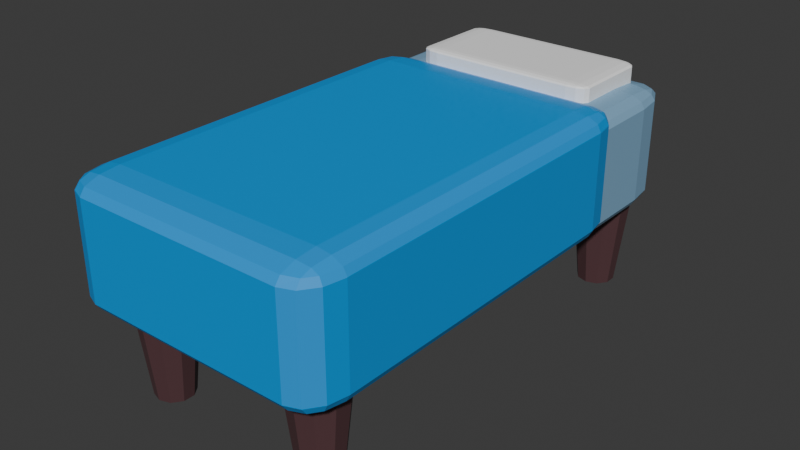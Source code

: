 # Source: hospitalbed.blend  (saved by Blender 5.0.119; exported with 4.5.12 LTS)
import bpy
from mathutils import Matrix  # noqa: F401  (used for matrix-valued properties, if any)

bpy.ops.wm.read_factory_settings(use_empty=True)
scene = bpy.context.scene
scene.name = 'Scene'

# ---- collections
col_collection = bpy.data.collections.new('Collection'); scene.collection.children.link(col_collection)

# ---- materials (node trees are filled in below, after node groups)
mat_material_002 = bpy.data.materials.new('Material.002')
mat_material_001 = bpy.data.materials.new('Material.001')
mat_material_003 = bpy.data.materials.new('Material.003')
mat_material_004 = bpy.data.materials.new('Material.004')

# ---- material node trees
mat_material_002.use_nodes = True; mat_material_002.node_tree.nodes.clear()
_N = mat_material_002.node_tree.nodes; _L = mat_material_002.node_tree.links
n0 = _N.new('ShaderNodeBsdfPrincipled'); n0.name = 'Principled BSDF'; n0.location = (-200, 100)
n0.inputs[0].default_value = (0.2282, 0.4209, 0.6049, 1.0)
n1 = _N.new('ShaderNodeOutputMaterial'); n1.name = 'Material Output'; n1.location = (200, 100)
_L.new(n0.outputs[0], n1.inputs[0])
n1.is_active_output = True
mat_material_001.use_nodes = True; mat_material_001.node_tree.nodes.clear()
_N = mat_material_001.node_tree.nodes; _L = mat_material_001.node_tree.links
n0 = _N.new('ShaderNodeBsdfPrincipled'); n0.name = 'Principled BSDF'; n0.location = (-200, 100)
n0.inputs[0].default_value = (0.007574, 0.3222, 0.8, 1.0)
n1 = _N.new('ShaderNodeOutputMaterial'); n1.name = 'Material Output'; n1.location = (200, 100)
_L.new(n0.outputs[0], n1.inputs[0])
n1.is_active_output = True
mat_material_003.use_nodes = True; mat_material_003.node_tree.nodes.clear()
_N = mat_material_003.node_tree.nodes; _L = mat_material_003.node_tree.links
n0 = _N.new('ShaderNodeBsdfPrincipled'); n0.name = 'Principled BSDF'; n0.location = (-200, 100)
n0.inputs[0].default_value = (1.0, 1.0, 1.0, 1.0)
n1 = _N.new('ShaderNodeOutputMaterial'); n1.name = 'Material Output'; n1.location = (200, 100)
_L.new(n0.outputs[0], n1.inputs[0])
n1.is_active_output = True
mat_material_004.use_nodes = True; mat_material_004.node_tree.nodes.clear()
_N = mat_material_004.node_tree.nodes; _L = mat_material_004.node_tree.links
n0 = _N.new('ShaderNodeBsdfPrincipled'); n0.name = 'Principled BSDF'; n0.location = (-200, 100)
n0.inputs[0].default_value = (0.09382, 0.04271, 0.04729, 1.0)
n1 = _N.new('ShaderNodeOutputMaterial'); n1.name = 'Material Output'; n1.location = (200, 100)
_L.new(n0.outputs[0], n1.inputs[0])
n1.is_active_output = True

# ---- world
world_world = bpy.data.worlds.new('World'); scene.world = world_world
world_world.use_nodes = True; world_world.node_tree.nodes.clear()
_N = world_world.node_tree.nodes; _L = world_world.node_tree.links
n0 = _N.new('ShaderNodeOutputWorld'); n0.name = 'World Output'; n0.location = (200, 100)
n1 = _N.new('ShaderNodeBackground'); n1.name = 'Background'; n1.location = (-200, 100)
n1.inputs[0].default_value = (0.05088, 0.05088, 0.05088, 1.0)
_L.new(n1.outputs[0], n0.inputs[0])
n0.is_active_output = True
world_world.color = (0.05088, 0.05088, 0.05088)
world_world.sun_shadow_jitter_overblur = 0.0

# ---- meshes
me_cube_001 = bpy.data.meshes.new('Cube.001')
me_cube_001.from_pydata([(-1.0, -1.0, -1.0), (-1.0, -1.0, 1.0), (-1.0, 1.0, -1.0), (-1.0, 1.0, 1.0), (1.0, -1.0, -1.0), (1.0, -1.0, 1.0), (1.0, 1.0, -1.0), (1.0, 1.0, 1.0)], [], [(0, 1, 3, 2), (2, 3, 7, 6), (6, 7, 5, 4), (4, 5, 1, 0), (2, 6, 4, 0), (7, 3, 1, 5)])
_uv = me_cube_001.uv_layers.new(name='UVMap')
_uv.uv.foreach_set('vector', [0.375, 0.0, 0.625, 0.0, 0.625, 0.25, 0.375, 0.25, 0.375, 0.25, 0.625, 0.25, 0.625, 0.5, 0.375, 0.5, 0.375, 0.5, 0.625, 0.5, 0.625, 0.75, 0.375, 0.75, 0.375, 0.75, 0.625, 0.75, 0.625, 1.0, 0.375, 1.0, 0.125, 0.5, 0.375, 0.5, 0.375, 0.75, 0.125, 0.75, 0.625, 0.5, 0.875, 0.5, 0.875, 0.75, 0.625, 0.75])
me_cube_001.materials.append(mat_material_002)
me_cube_001.update()
me_cube_002 = bpy.data.meshes.new('Cube.002')
me_cube_002.from_pydata([(-1.0, -1.0, -0.8316), (-1.0, -1.0, 1.0), (-1.0, 1.14, -0.8316), (-1.0, 1.14, 1.0), (1.0, -1.0, -0.8316), (1.0, -1.0, 1.0), (1.0, 1.14, -0.8316), (1.0, 1.14, 1.0)], [], [(0, 1, 3, 2), (2, 3, 7, 6), (6, 7, 5, 4), (4, 5, 1, 0), (2, 6, 4, 0), (7, 3, 1, 5)])
_uv = me_cube_002.uv_layers.new(name='UVMap')
_uv.uv.foreach_set('vector', [0.375, 0.0, 0.625, 0.0, 0.625, 0.25, 0.375, 0.25, 0.375, 0.25, 0.625, 0.25, 0.625, 0.5, 0.375, 0.5, 0.375, 0.5, 0.625, 0.5, 0.625, 0.75, 0.375, 0.75, 0.375, 0.75, 0.625, 0.75, 0.625, 1.0, 0.375, 1.0, 0.125, 0.5, 0.375, 0.5, 0.375, 0.75, 0.125, 0.75, 0.625, 0.5, 0.875, 0.5, 0.875, 0.75, 0.625, 0.75])
me_cube_002.materials.append(mat_material_001)
me_cube_002.update()
me_cube_003 = bpy.data.meshes.new('Cube.003')
me_cube_003.from_pydata([(-1.0, -1.0, -1.0), (-1.0, -1.0, 1.0), (-1.0, 1.14, -1.0), (-1.0, 1.14, 1.0), (1.0, -1.0, -1.0), (1.0, -1.0, 1.0), (1.0, 1.14, -1.0), (1.0, 1.14, 1.0)], [], [(0, 1, 3, 2), (2, 3, 7, 6), (6, 7, 5, 4), (4, 5, 1, 0), (2, 6, 4, 0), (7, 3, 1, 5)])
_uv = me_cube_003.uv_layers.new(name='UVMap')
_uv.uv.foreach_set('vector', [0.375, 0.0, 0.625, 0.0, 0.625, 0.25, 0.375, 0.25, 0.375, 0.25, 0.625, 0.25, 0.625, 0.5, 0.375, 0.5, 0.375, 0.5, 0.625, 0.5, 0.625, 0.75, 0.375, 0.75, 0.375, 0.75, 0.625, 0.75, 0.625, 1.0, 0.375, 1.0, 0.125, 0.5, 0.375, 0.5, 0.375, 0.75, 0.125, 0.75, 0.625, 0.5, 0.875, 0.5, 0.875, 0.75, 0.625, 0.75])
me_cube_003.materials.append(mat_material_003)
me_cube_003.update()
me_cylinder = bpy.data.meshes.new('Cylinder')
me_cylinder.from_pydata([(1.907e-07, 0.6, -2.651), (0.0, 1.0, 1.0), (0.3527, 0.4854, -2.651), (0.5878, 0.809, 1.0), (0.5706, 0.1854, -2.651), (0.9511, 0.309, 1.0), (0.5706, -0.1854, -2.651), (0.9511, -0.309, 1.0), (0.3527, -0.4854, -2.651), (0.5878, -0.809, 1.0), (1.907e-07, -0.6, -2.651), (0.0, -1.0, 1.0), (-0.3527, -0.4854, -2.651), (-0.5878, -0.809, 1.0), (-0.5706, -0.1854, -2.651), (-0.9511, -0.309, 1.0), (-0.5706, 0.1854, -2.651), (-0.9511, 0.309, 1.0), (-0.3527, 0.4854, -2.651), (-0.5878, 0.809, 1.0)], [], [(0, 1, 3, 2), (2, 3, 5, 4), (4, 5, 7, 6), (6, 7, 9, 8), (8, 9, 11, 10), (10, 11, 13, 12), (12, 13, 15, 14), (14, 15, 17, 16), (3, 1, 19, 17, 15, 13, 11, 9, 7, 5), (16, 17, 19, 18), (18, 19, 1, 0), (0, 2, 4, 6, 8, 10, 12, 14, 16, 18)])
_uv = me_cylinder.uv_layers.new(name='UVMap')
_uv.uv.foreach_set('vector', [1.0, 0.5, 1.0, 1.0, 0.9, 1.0, 0.9, 0.5, 0.9, 0.5, 0.9, 1.0, 0.8, 1.0, 0.8, 0.5, 0.8, 0.5, 0.8, 1.0, 0.7, 1.0, 0.7, 0.5, 0.7, 0.5, 0.7, 1.0, 0.6, 1.0, 0.6, 0.5, 0.6, 0.5, 0.6, 1.0, 0.5, 1.0, 0.5, 0.5, 0.5, 0.5, 0.5, 1.0, 0.4, 1.0, 0.4, 0.5, 0.4, 0.5, 0.4, 1.0, 0.3, 1.0, 0.3, 0.5, 0.3, 0.5, 0.3, 1.0, 0.2, 1.0, 0.2, 0.5, 0.3911, 0.4442, 0.25, 0.49, 0.1089, 0.4442, 0.02175, 0.3242, 0.02175, 0.1758, 0.1089, 0.05584, 0.25, 0.01, 0.3911, 0.05584, 0.4783, 0.1758, 0.4783, 0.3242, 0.2, 0.5, 0.2, 1.0, 0.1, 1.0, 0.1, 0.5, 0.1, 0.5, 0.1, 1.0, -7.451e-08, 1.0, -7.451e-08, 0.5, 0.75, 0.49, 0.8911, 0.4442, 0.9783, 0.3242, 0.9783, 0.1758, 0.8911, 0.05584, 0.75, 0.01, 0.6089, 0.05584, 0.5217, 0.1758, 0.5217, 0.3242, 0.6089, 0.4442])
me_cylinder.materials.append(mat_material_004)
me_cylinder.update()
me_cylinder_001 = bpy.data.meshes.new('Cylinder.001')
me_cylinder_001.from_pydata([(0.0, 0.6, -2.651), (0.0, 1.0, 1.0), (0.3527, 0.4854, -2.651), (0.5878, 0.809, 1.0), (0.5706, 0.1854, -2.651), (0.9511, 0.309, 1.0), (0.5706, -0.1854, -2.651), (0.9511, -0.309, 1.0), (0.3527, -0.4854, -2.651), (0.5878, -0.809, 1.0), (0.0, -0.6, -2.651), (0.0, -1.0, 1.0), (-0.3527, -0.4854, -2.651), (-0.5878, -0.809, 1.0), (-0.5706, -0.1854, -2.651), (-0.9511, -0.309, 1.0), (-0.5706, 0.1854, -2.651), (-0.9511, 0.309, 1.0), (-0.3527, 0.4854, -2.651), (-0.5878, 0.809, 1.0)], [], [(0, 1, 3, 2), (2, 3, 5, 4), (4, 5, 7, 6), (6, 7, 9, 8), (8, 9, 11, 10), (10, 11, 13, 12), (12, 13, 15, 14), (14, 15, 17, 16), (3, 1, 19, 17, 15, 13, 11, 9, 7, 5), (16, 17, 19, 18), (18, 19, 1, 0), (0, 2, 4, 6, 8, 10, 12, 14, 16, 18)])
_uv = me_cylinder_001.uv_layers.new(name='UVMap')
_uv.uv.foreach_set('vector', [1.0, 0.5, 1.0, 1.0, 0.9, 1.0, 0.9, 0.5, 0.9, 0.5, 0.9, 1.0, 0.8, 1.0, 0.8, 0.5, 0.8, 0.5, 0.8, 1.0, 0.7, 1.0, 0.7, 0.5, 0.7, 0.5, 0.7, 1.0, 0.6, 1.0, 0.6, 0.5, 0.6, 0.5, 0.6, 1.0, 0.5, 1.0, 0.5, 0.5, 0.5, 0.5, 0.5, 1.0, 0.4, 1.0, 0.4, 0.5, 0.4, 0.5, 0.4, 1.0, 0.3, 1.0, 0.3, 0.5, 0.3, 0.5, 0.3, 1.0, 0.2, 1.0, 0.2, 0.5, 0.3911, 0.4442, 0.25, 0.49, 0.1089, 0.4442, 0.02175, 0.3242, 0.02175, 0.1758, 0.1089, 0.05584, 0.25, 0.01, 0.3911, 0.05584, 0.4783, 0.1758, 0.4783, 0.3242, 0.2, 0.5, 0.2, 1.0, 0.1, 1.0, 0.1, 0.5, 0.1, 0.5, 0.1, 1.0, -7.451e-08, 1.0, -7.451e-08, 0.5, 0.75, 0.49, 0.8911, 0.4442, 0.9783, 0.3242, 0.9783, 0.1758, 0.8911, 0.05584, 0.75, 0.01, 0.6089, 0.05584, 0.5217, 0.1758, 0.5217, 0.3242, 0.6089, 0.4442])
me_cylinder_001.materials.append(mat_material_004)
me_cylinder_001.update()
me_cylinder_002 = bpy.data.meshes.new('Cylinder.002')
me_cylinder_002.from_pydata([(1.907e-07, 0.6, -2.651), (0.0, 1.0, 1.0), (0.3527, 0.4854, -2.651), (0.5878, 0.809, 1.0), (0.5706, 0.1854, -2.651), (0.9511, 0.309, 1.0), (0.5706, -0.1854, -2.651), (0.9511, -0.309, 1.0), (0.3527, -0.4854, -2.651), (0.5878, -0.809, 1.0), (1.907e-07, -0.6, -2.651), (0.0, -1.0, 1.0), (-0.3527, -0.4854, -2.651), (-0.5878, -0.809, 1.0), (-0.5706, -0.1854, -2.651), (-0.9511, -0.309, 1.0), (-0.5706, 0.1854, -2.651), (-0.9511, 0.309, 1.0), (-0.3527, 0.4854, -2.651), (-0.5878, 0.809, 1.0)], [], [(0, 1, 3, 2), (2, 3, 5, 4), (4, 5, 7, 6), (6, 7, 9, 8), (8, 9, 11, 10), (10, 11, 13, 12), (12, 13, 15, 14), (14, 15, 17, 16), (3, 1, 19, 17, 15, 13, 11, 9, 7, 5), (16, 17, 19, 18), (18, 19, 1, 0), (0, 2, 4, 6, 8, 10, 12, 14, 16, 18)])
_uv = me_cylinder_002.uv_layers.new(name='UVMap')
_uv.uv.foreach_set('vector', [1.0, 0.5, 1.0, 1.0, 0.9, 1.0, 0.9, 0.5, 0.9, 0.5, 0.9, 1.0, 0.8, 1.0, 0.8, 0.5, 0.8, 0.5, 0.8, 1.0, 0.7, 1.0, 0.7, 0.5, 0.7, 0.5, 0.7, 1.0, 0.6, 1.0, 0.6, 0.5, 0.6, 0.5, 0.6, 1.0, 0.5, 1.0, 0.5, 0.5, 0.5, 0.5, 0.5, 1.0, 0.4, 1.0, 0.4, 0.5, 0.4, 0.5, 0.4, 1.0, 0.3, 1.0, 0.3, 0.5, 0.3, 0.5, 0.3, 1.0, 0.2, 1.0, 0.2, 0.5, 0.3911, 0.4442, 0.25, 0.49, 0.1089, 0.4442, 0.02175, 0.3242, 0.02175, 0.1758, 0.1089, 0.05584, 0.25, 0.01, 0.3911, 0.05584, 0.4783, 0.1758, 0.4783, 0.3242, 0.2, 0.5, 0.2, 1.0, 0.1, 1.0, 0.1, 0.5, 0.1, 0.5, 0.1, 1.0, -7.451e-08, 1.0, -7.451e-08, 0.5, 0.75, 0.49, 0.8911, 0.4442, 0.9783, 0.3242, 0.9783, 0.1758, 0.8911, 0.05584, 0.75, 0.01, 0.6089, 0.05584, 0.5217, 0.1758, 0.5217, 0.3242, 0.6089, 0.4442])
me_cylinder_002.materials.append(mat_material_004)
me_cylinder_002.update()
me_cylinder_003 = bpy.data.meshes.new('Cylinder.003')
me_cylinder_003.from_pydata([(0.0, 0.6, -2.651), (0.0, 1.0, 1.0), (0.3527, 0.4854, -2.651), (0.5878, 0.809, 1.0), (0.5706, 0.1854, -2.651), (0.9511, 0.309, 1.0), (0.5706, -0.1854, -2.651), (0.9511, -0.309, 1.0), (0.3527, -0.4854, -2.651), (0.5878, -0.809, 1.0), (0.0, -0.6, -2.651), (0.0, -1.0, 1.0), (-0.3527, -0.4854, -2.651), (-0.5878, -0.809, 1.0), (-0.5706, -0.1854, -2.651), (-0.9511, -0.309, 1.0), (-0.5706, 0.1854, -2.651), (-0.9511, 0.309, 1.0), (-0.3527, 0.4854, -2.651), (-0.5878, 0.809, 1.0)], [], [(0, 1, 3, 2), (2, 3, 5, 4), (4, 5, 7, 6), (6, 7, 9, 8), (8, 9, 11, 10), (10, 11, 13, 12), (12, 13, 15, 14), (14, 15, 17, 16), (3, 1, 19, 17, 15, 13, 11, 9, 7, 5), (16, 17, 19, 18), (18, 19, 1, 0), (0, 2, 4, 6, 8, 10, 12, 14, 16, 18)])
_uv = me_cylinder_003.uv_layers.new(name='UVMap')
_uv.uv.foreach_set('vector', [1.0, 0.5, 1.0, 1.0, 0.9, 1.0, 0.9, 0.5, 0.9, 0.5, 0.9, 1.0, 0.8, 1.0, 0.8, 0.5, 0.8, 0.5, 0.8, 1.0, 0.7, 1.0, 0.7, 0.5, 0.7, 0.5, 0.7, 1.0, 0.6, 1.0, 0.6, 0.5, 0.6, 0.5, 0.6, 1.0, 0.5, 1.0, 0.5, 0.5, 0.5, 0.5, 0.5, 1.0, 0.4, 1.0, 0.4, 0.5, 0.4, 0.5, 0.4, 1.0, 0.3, 1.0, 0.3, 0.5, 0.3, 0.5, 0.3, 1.0, 0.2, 1.0, 0.2, 0.5, 0.3911, 0.4442, 0.25, 0.49, 0.1089, 0.4442, 0.02175, 0.3242, 0.02175, 0.1758, 0.1089, 0.05584, 0.25, 0.01, 0.3911, 0.05584, 0.4783, 0.1758, 0.4783, 0.3242, 0.2, 0.5, 0.2, 1.0, 0.1, 1.0, 0.1, 0.5, 0.1, 0.5, 0.1, 1.0, -7.451e-08, 1.0, -7.451e-08, 0.5, 0.75, 0.49, 0.8911, 0.4442, 0.9783, 0.3242, 0.9783, 0.1758, 0.8911, 0.05584, 0.75, 0.01, 0.6089, 0.05584, 0.5217, 0.1758, 0.5217, 0.3242, 0.6089, 0.4442])
me_cylinder_003.materials.append(mat_material_004)
me_cylinder_003.update()

# ---- objects
ob_cube = bpy.data.objects.new('Cube', me_cube_001)
ob_cube_001 = bpy.data.objects.new('Cube.001', me_cube_002)
ob_cube_002 = bpy.data.objects.new('Cube.002', me_cube_003)
ob_cylinder = bpy.data.objects.new('Cylinder', me_cylinder)
ob_cylinder_001 = bpy.data.objects.new('Cylinder.001', me_cylinder_001)
ob_cylinder_002 = bpy.data.objects.new('Cylinder.002', me_cylinder_002)
ob_cylinder_003 = bpy.data.objects.new('Cylinder.003', me_cylinder_003)

# ---- transforms, parenting, visibility, modifiers, constraints
ob_cube.location = (0.0, 0.0, 0.0)
ob_cube.scale = (2.477, 4.93, 1.15)
_m = ob_cube.modifiers.new('Bevel', 'BEVEL')
_m.width = 0.21
_m.width_pct = 0.21
_m.segments = 3
ob_cube_001.location = (0.0, -1.318, 0.0)
ob_cube_001.scale = (2.612, 3.704, 1.316)
_m = ob_cube_001.modifiers.new('Bevel', 'BEVEL')
_m.width = 0.21
_m.width_pct = 0.21
_m.segments = 3
ob_cube_002.location = (0.0, 3.676, 1.206)
ob_cube_002.scale = (1.839, 0.8708, 0.2656)
_m = ob_cube_002.modifiers.new('Bevel', 'BEVEL')
_m.width = 0.21
_m.width_pct = 0.21
_m.segments = 3
ob_cylinder.location = (1.7, -3.944, -1.274)
ob_cylinder.scale = (0.6056, 0.6056, 0.6056)
ob_cylinder_001.location = (-1.7, -3.944, -1.274)
ob_cylinder_001.scale = (0.6056, 0.6056, 0.6056)
ob_cylinder_002.location = (1.7, 4.056, -1.274)
ob_cylinder_002.scale = (0.6056, 0.6056, 0.6056)
ob_cylinder_003.location = (-1.7, 4.056, -1.274)
ob_cylinder_003.scale = (0.6056, 0.6056, 0.6056)

# ---- collection membership
col_collection.objects.link(ob_cube)
col_collection.objects.link(ob_cube_001)
col_collection.objects.link(ob_cube_002)
col_collection.objects.link(ob_cylinder)
col_collection.objects.link(ob_cylinder_001)
col_collection.objects.link(ob_cylinder_002)
col_collection.objects.link(ob_cylinder_003)

# ---- scene / render settings (as saved in the file)
scene.frame_start = 1; scene.frame_end = 250; scene.frame_set(1)
scene.render.engine = 'BLENDER_EEVEE_NEXT'
scene.render.bake_bias = 0.0
scene.render.bake_samples = 0
scene.cycles.sampling_pattern = 'TABULATED_SOBOL'
scene.eevee.use_volume_custom_range = False
bpy.context.view_layer.update()

# ---- added for rendering (the .blend has no active camera and no usable light): camera, sun
cam_auto = bpy.data.cameras.new('AutoCamera')
cam_auto.lens = 50.0
cam_auto.sensor_width = 36.0
cam_auto.clip_end = 1000.0
ob_auto_camera = bpy.data.objects.new('AutoCamera', cam_auto)
scene.collection.objects.link(ob_auto_camera)
ob_auto_camera.location = (11.1518, -13.4275, 8.21748)
ob_auto_camera.rotation_euler = (1.09748, -7.21219e-08, 0.694738)
scene.camera = ob_auto_camera
light_auto_sun = bpy.data.lights.new('AutoSun', 'SUN')
light_auto_sun.energy = 3.0
light_auto_sun.angle = 0.0523599
ob_auto_sun = bpy.data.objects.new('AutoSun', light_auto_sun)
scene.collection.objects.link(ob_auto_sun)
ob_auto_sun.rotation_euler = (0.872665, 0.174533, 0.523599)
bpy.context.view_layer.update()
